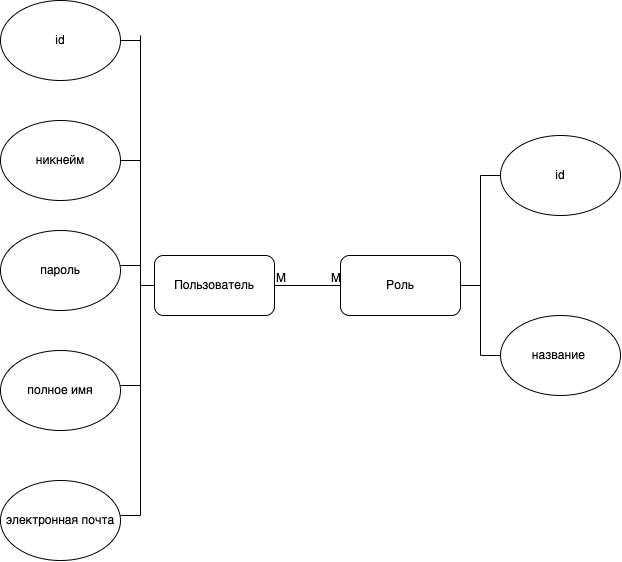

The diagram above was exported from draw.io. Its source (the exported page's mxGraphModel, read from the mxfile embedded in the PNG):
<mxGraphModel dx="1702" dy="1534" grid="1" gridSize="10" guides="1" tooltips="1" connect="1" arrows="1" fold="1" page="1" pageScale="1" pageWidth="827" pageHeight="1169" math="0" shadow="0">
  <root>
    <mxCell id="0" />
    <mxCell id="1" parent="0" />
    <mxCell id="2" value="Пользователь" style="rounded=1;whiteSpace=wrap;html=1;" vertex="1" parent="1">
      <mxGeometry x="1074" y="520" width="120" height="60" as="geometry" />
    </mxCell>
    <mxCell id="3" value="id" style="ellipse;whiteSpace=wrap;html=1;" vertex="1" parent="1">
      <mxGeometry x="920" y="265" width="120" height="80" as="geometry" />
    </mxCell>
    <mxCell id="4" value="никнейм" style="ellipse;whiteSpace=wrap;html=1;" vertex="1" parent="1">
      <mxGeometry x="920" y="385" width="120" height="80" as="geometry" />
    </mxCell>
    <mxCell id="5" value="пароль" style="ellipse;whiteSpace=wrap;html=1;" vertex="1" parent="1">
      <mxGeometry x="920" y="495" width="120" height="80" as="geometry" />
    </mxCell>
    <mxCell id="6" value="полное имя" style="ellipse;whiteSpace=wrap;html=1;" vertex="1" parent="1">
      <mxGeometry x="920" y="615" width="120" height="80" as="geometry" />
    </mxCell>
    <mxCell id="7" value="электронная почта" style="ellipse;whiteSpace=wrap;html=1;" vertex="1" parent="1">
      <mxGeometry x="920" y="745" width="120" height="80" as="geometry" />
    </mxCell>
    <mxCell id="8" value="Роль" style="rounded=1;whiteSpace=wrap;html=1;" vertex="1" parent="1">
      <mxGeometry x="1260" y="520" width="120" height="60" as="geometry" />
    </mxCell>
    <mxCell id="9" value="id" style="ellipse;whiteSpace=wrap;html=1;" vertex="1" parent="1">
      <mxGeometry x="1420" y="400" width="120" height="80" as="geometry" />
    </mxCell>
    <mxCell id="10" value="название&amp;nbsp;" style="ellipse;whiteSpace=wrap;html=1;" vertex="1" parent="1">
      <mxGeometry x="1420" y="580" width="120" height="80" as="geometry" />
    </mxCell>
    <mxCell id="11" value="" style="endArrow=none;html=1;rounded=0;exitX=1;exitY=0.5;exitDx=0;exitDy=0;entryX=0;entryY=0.5;entryDx=0;entryDy=0;" edge="1" source="2" target="8" parent="1">
      <mxGeometry relative="1" as="geometry">
        <mxPoint x="1190" y="525" as="sourcePoint" />
        <mxPoint x="1260" y="525" as="targetPoint" />
      </mxGeometry>
    </mxCell>
    <mxCell id="12" value="M" style="resizable=0;html=1;align=left;verticalAlign=bottom;" connectable="0" vertex="1" parent="11">
      <mxGeometry x="-1" relative="1" as="geometry" />
    </mxCell>
    <mxCell id="13" value="M" style="resizable=0;html=1;align=right;verticalAlign=bottom;" connectable="0" vertex="1" parent="11">
      <mxGeometry x="1" relative="1" as="geometry" />
    </mxCell>
    <mxCell id="14" value="" style="endArrow=none;html=1;rounded=0;" edge="1" parent="1">
      <mxGeometry width="50" height="50" relative="1" as="geometry">
        <mxPoint x="1060" y="780" as="sourcePoint" />
        <mxPoint x="1060" y="300.0000000000002" as="targetPoint" />
      </mxGeometry>
    </mxCell>
    <mxCell id="15" value="" style="endArrow=none;html=1;rounded=0;exitX=1;exitY=0.5;exitDx=0;exitDy=0;" edge="1" source="3" parent="1">
      <mxGeometry relative="1" as="geometry">
        <mxPoint x="1040" y="305" as="sourcePoint" />
        <mxPoint x="1060" y="305.0000000000002" as="targetPoint" />
      </mxGeometry>
    </mxCell>
    <mxCell id="16" value="" style="endArrow=none;html=1;rounded=0;" edge="1" source="4" parent="1">
      <mxGeometry relative="1" as="geometry">
        <mxPoint x="1040" y="425" as="sourcePoint" />
        <mxPoint x="1060" y="425.0000000000002" as="targetPoint" />
      </mxGeometry>
    </mxCell>
    <mxCell id="17" value="" style="endArrow=none;html=1;rounded=0;" edge="1" parent="1">
      <mxGeometry relative="1" as="geometry">
        <mxPoint x="1040" y="530" as="sourcePoint" />
        <mxPoint x="1060" y="530" as="targetPoint" />
      </mxGeometry>
    </mxCell>
    <mxCell id="18" value="" style="endArrow=none;html=1;rounded=0;" edge="1" parent="1">
      <mxGeometry relative="1" as="geometry">
        <mxPoint x="1040" y="650" as="sourcePoint" />
        <mxPoint x="1060" y="650" as="targetPoint" />
      </mxGeometry>
    </mxCell>
    <mxCell id="19" value="" style="endArrow=none;html=1;rounded=0;" edge="1" parent="1">
      <mxGeometry relative="1" as="geometry">
        <mxPoint x="1040" y="780" as="sourcePoint" />
        <mxPoint x="1060" y="780" as="targetPoint" />
      </mxGeometry>
    </mxCell>
    <mxCell id="20" value="" style="endArrow=none;html=1;rounded=0;entryX=0;entryY=0.5;entryDx=0;entryDy=0;" edge="1" target="2" parent="1">
      <mxGeometry relative="1" as="geometry">
        <mxPoint x="1060" y="550" as="sourcePoint" />
        <mxPoint x="1070" y="550" as="targetPoint" />
      </mxGeometry>
    </mxCell>
    <mxCell id="21" value="" style="endArrow=none;html=1;rounded=0;" edge="1" parent="1">
      <mxGeometry relative="1" as="geometry">
        <mxPoint x="1400" y="440.0000000000002" as="sourcePoint" />
        <mxPoint x="1400" y="620" as="targetPoint" />
      </mxGeometry>
    </mxCell>
    <mxCell id="22" value="" style="endArrow=none;html=1;rounded=0;entryX=0;entryY=0.5;entryDx=0;entryDy=0;" edge="1" target="10" parent="1">
      <mxGeometry relative="1" as="geometry">
        <mxPoint x="1400" y="620" as="sourcePoint" />
        <mxPoint x="1560" y="620" as="targetPoint" />
      </mxGeometry>
    </mxCell>
    <mxCell id="23" value="" style="endArrow=none;html=1;rounded=0;entryX=0;entryY=0.5;entryDx=0;entryDy=0;" edge="1" target="9" parent="1">
      <mxGeometry relative="1" as="geometry">
        <mxPoint x="1400" y="440.0000000000002" as="sourcePoint" />
        <mxPoint x="1570" y="410" as="targetPoint" />
      </mxGeometry>
    </mxCell>
    <mxCell id="24" value="" style="endArrow=none;html=1;rounded=0;" edge="1" parent="1">
      <mxGeometry relative="1" as="geometry">
        <mxPoint x="1380" y="550" as="sourcePoint" />
        <mxPoint x="1400" y="550" as="targetPoint" />
      </mxGeometry>
    </mxCell>
  </root>
</mxGraphModel>